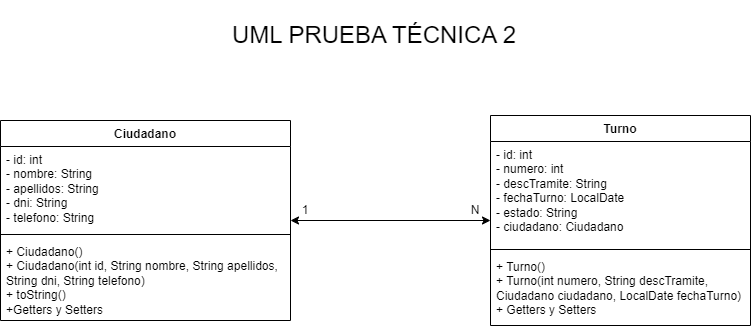

The diagram above was exported from draw.io. Its source (the exported page's mxGraphModel, read from the mxfile embedded in the PNG):
<mxGraphModel dx="839" dy="454" grid="1" gridSize="10" guides="1" tooltips="1" connect="1" arrows="1" fold="1" page="1" pageScale="1" pageWidth="827" pageHeight="1169" math="0" shadow="0">
  <root>
    <mxCell id="0" />
    <mxCell id="1" parent="0" />
    <mxCell id="LWNCOdl5GEn81-oFVsED-1" value="Ciudadano" style="swimlane;fontStyle=1;align=center;verticalAlign=top;childLayout=stackLayout;horizontal=1;startSize=26;horizontalStack=0;resizeParent=1;resizeParentMax=0;resizeLast=0;collapsible=1;marginBottom=0;whiteSpace=wrap;html=1;" vertex="1" parent="1">
      <mxGeometry x="40" y="180" width="290" height="200" as="geometry" />
    </mxCell>
    <mxCell id="LWNCOdl5GEn81-oFVsED-2" value="- id: int&lt;br&gt;- nombre: String&lt;br&gt;- apellidos: String&lt;br&gt;- dni: String&lt;br&gt;- telefono: String" style="text;strokeColor=none;fillColor=none;align=left;verticalAlign=top;spacingLeft=4;spacingRight=4;overflow=hidden;rotatable=0;points=[[0,0.5],[1,0.5]];portConstraint=eastwest;whiteSpace=wrap;html=1;" vertex="1" parent="LWNCOdl5GEn81-oFVsED-1">
      <mxGeometry y="26" width="290" height="84" as="geometry" />
    </mxCell>
    <mxCell id="LWNCOdl5GEn81-oFVsED-3" value="" style="line;strokeWidth=1;fillColor=none;align=left;verticalAlign=middle;spacingTop=-1;spacingLeft=3;spacingRight=3;rotatable=0;labelPosition=right;points=[];portConstraint=eastwest;strokeColor=inherit;" vertex="1" parent="LWNCOdl5GEn81-oFVsED-1">
      <mxGeometry y="110" width="290" height="8" as="geometry" />
    </mxCell>
    <mxCell id="LWNCOdl5GEn81-oFVsED-4" value="+ Ciudadano()&lt;br&gt;+ Ciudadano(int id, String nombre, String apellidos, String dni, String telefono)&lt;br&gt;+ toString()&lt;br&gt;+Getters y Setters" style="text;strokeColor=none;fillColor=none;align=left;verticalAlign=top;spacingLeft=4;spacingRight=4;overflow=hidden;rotatable=0;points=[[0,0.5],[1,0.5]];portConstraint=eastwest;whiteSpace=wrap;html=1;" vertex="1" parent="LWNCOdl5GEn81-oFVsED-1">
      <mxGeometry y="118" width="290" height="82" as="geometry" />
    </mxCell>
    <mxCell id="LWNCOdl5GEn81-oFVsED-9" value="Turno" style="swimlane;fontStyle=1;align=center;verticalAlign=top;childLayout=stackLayout;horizontal=1;startSize=26;horizontalStack=0;resizeParent=1;resizeParentMax=0;resizeLast=0;collapsible=1;marginBottom=0;whiteSpace=wrap;html=1;" vertex="1" parent="1">
      <mxGeometry x="530" y="175" width="260" height="210" as="geometry" />
    </mxCell>
    <mxCell id="LWNCOdl5GEn81-oFVsED-10" value="- id: int&lt;br&gt;- numero: int&lt;br&gt;- descTramite: String&lt;br&gt;- fechaTurno: LocalDate&lt;br&gt;- estado: String&lt;br&gt;- ciudadano: Ciudadano" style="text;strokeColor=none;fillColor=none;align=left;verticalAlign=top;spacingLeft=4;spacingRight=4;overflow=hidden;rotatable=0;points=[[0,0.5],[1,0.5]];portConstraint=eastwest;whiteSpace=wrap;html=1;" vertex="1" parent="LWNCOdl5GEn81-oFVsED-9">
      <mxGeometry y="26" width="260" height="104" as="geometry" />
    </mxCell>
    <mxCell id="LWNCOdl5GEn81-oFVsED-11" value="" style="line;strokeWidth=1;fillColor=none;align=left;verticalAlign=middle;spacingTop=-1;spacingLeft=3;spacingRight=3;rotatable=0;labelPosition=right;points=[];portConstraint=eastwest;strokeColor=inherit;" vertex="1" parent="LWNCOdl5GEn81-oFVsED-9">
      <mxGeometry y="130" width="260" height="8" as="geometry" />
    </mxCell>
    <mxCell id="LWNCOdl5GEn81-oFVsED-12" value="+ Turno()&lt;br&gt;+&amp;nbsp;Turno(int numero, String descTramite, Ciudadano ciudadano, LocalDate fechaTurno)&lt;br&gt;+ Getters y Setters" style="text;strokeColor=none;fillColor=none;align=left;verticalAlign=top;spacingLeft=4;spacingRight=4;overflow=hidden;rotatable=0;points=[[0,0.5],[1,0.5]];portConstraint=eastwest;whiteSpace=wrap;html=1;" vertex="1" parent="LWNCOdl5GEn81-oFVsED-9">
      <mxGeometry y="138" width="260" height="72" as="geometry" />
    </mxCell>
    <mxCell id="LWNCOdl5GEn81-oFVsED-18" value="&lt;font style=&quot;font-size: 24px;&quot;&gt;UML PRUEBA TÉCNICA 2&lt;/font&gt;" style="text;html=1;strokeColor=none;fillColor=none;align=center;verticalAlign=middle;whiteSpace=wrap;rounded=0;" vertex="1" parent="1">
      <mxGeometry x="266" y="60" width="296" height="70" as="geometry" />
    </mxCell>
    <mxCell id="LWNCOdl5GEn81-oFVsED-19" value="" style="endArrow=classic;startArrow=classic;html=1;rounded=0;" edge="1" parent="1" source="LWNCOdl5GEn81-oFVsED-1" target="LWNCOdl5GEn81-oFVsED-9">
      <mxGeometry width="50" height="50" relative="1" as="geometry">
        <mxPoint x="390" y="360" as="sourcePoint" />
        <mxPoint x="440" y="310" as="targetPoint" />
      </mxGeometry>
    </mxCell>
    <mxCell id="LWNCOdl5GEn81-oFVsED-20" value="1" style="text;html=1;strokeColor=none;fillColor=none;align=center;verticalAlign=middle;whiteSpace=wrap;rounded=0;" vertex="1" parent="1">
      <mxGeometry x="340" y="260" width="10" height="20" as="geometry" />
    </mxCell>
    <mxCell id="LWNCOdl5GEn81-oFVsED-21" value="N" style="text;html=1;strokeColor=none;fillColor=none;align=center;verticalAlign=middle;whiteSpace=wrap;rounded=0;" vertex="1" parent="1">
      <mxGeometry x="510" y="260" width="10" height="20" as="geometry" />
    </mxCell>
  </root>
</mxGraphModel>